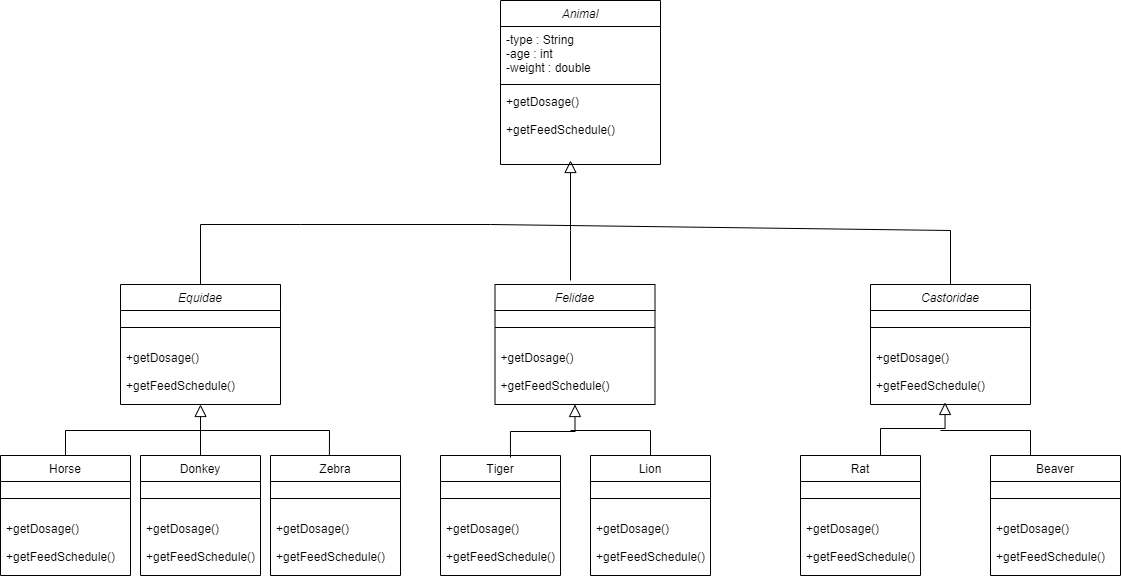

The diagram above was exported from draw.io. Its source (the exported page's mxGraphModel, read from the mxfile embedded in the PNG):
<mxGraphModel dx="964" dy="619" grid="1" gridSize="10" guides="1" tooltips="1" connect="1" arrows="1" fold="1" page="1" pageScale="1" pageWidth="1169" pageHeight="827" math="0" shadow="0">
  <root>
    <mxCell id="WIyWlLk6GJQsqaUBKTNV-0" />
    <mxCell id="WIyWlLk6GJQsqaUBKTNV-1" parent="WIyWlLk6GJQsqaUBKTNV-0" />
    <mxCell id="zkfFHV4jXpPFQw0GAbJ--0" value="Animal" style="swimlane;fontStyle=2;align=center;verticalAlign=top;childLayout=stackLayout;horizontal=1;startSize=26;horizontalStack=0;resizeParent=1;resizeLast=0;collapsible=1;marginBottom=0;rounded=0;shadow=0;strokeWidth=1;" parent="WIyWlLk6GJQsqaUBKTNV-1" vertex="1">
      <mxGeometry x="510" y="10" width="160" height="164" as="geometry">
        <mxRectangle x="230" y="140" width="160" height="26" as="alternateBounds" />
      </mxGeometry>
    </mxCell>
    <mxCell id="zkfFHV4jXpPFQw0GAbJ--1" value="-type : String&#10;-age : int&#10;-weight : double" style="text;align=left;verticalAlign=top;spacingLeft=4;spacingRight=4;overflow=hidden;rotatable=0;points=[[0,0.5],[1,0.5]];portConstraint=eastwest;" parent="zkfFHV4jXpPFQw0GAbJ--0" vertex="1">
      <mxGeometry y="26" width="160" height="54" as="geometry" />
    </mxCell>
    <mxCell id="zkfFHV4jXpPFQw0GAbJ--4" value="" style="line;html=1;strokeWidth=1;align=left;verticalAlign=middle;spacingTop=-1;spacingLeft=3;spacingRight=3;rotatable=0;labelPosition=right;points=[];portConstraint=eastwest;" parent="zkfFHV4jXpPFQw0GAbJ--0" vertex="1">
      <mxGeometry y="80" width="160" height="8" as="geometry" />
    </mxCell>
    <mxCell id="zkfFHV4jXpPFQw0GAbJ--5" value="+getDosage()&#10;&#10;+getFeedSchedule()" style="text;align=left;verticalAlign=top;spacingLeft=4;spacingRight=4;overflow=hidden;rotatable=0;points=[[0,0.5],[1,0.5]];portConstraint=eastwest;" parent="zkfFHV4jXpPFQw0GAbJ--0" vertex="1">
      <mxGeometry y="88" width="160" height="52" as="geometry" />
    </mxCell>
    <mxCell id="zkfFHV4jXpPFQw0GAbJ--6" value="Equidae" style="swimlane;fontStyle=2;align=center;verticalAlign=top;childLayout=stackLayout;horizontal=1;startSize=26;horizontalStack=0;resizeParent=1;resizeLast=0;collapsible=1;marginBottom=0;rounded=0;shadow=0;strokeWidth=1;" parent="WIyWlLk6GJQsqaUBKTNV-1" vertex="1">
      <mxGeometry x="130" y="294" width="160" height="120" as="geometry">
        <mxRectangle x="130" y="380" width="160" height="26" as="alternateBounds" />
      </mxGeometry>
    </mxCell>
    <mxCell id="zkfFHV4jXpPFQw0GAbJ--9" value="" style="line;html=1;strokeWidth=1;align=left;verticalAlign=middle;spacingTop=-1;spacingLeft=3;spacingRight=3;rotatable=0;labelPosition=right;points=[];portConstraint=eastwest;" parent="zkfFHV4jXpPFQw0GAbJ--6" vertex="1">
      <mxGeometry y="26" width="160" height="34" as="geometry" />
    </mxCell>
    <mxCell id="Aa5kUYEpJCihEL8efcPV-15" value="+getDosage()&#10;&#10;+getFeedSchedule()" style="text;align=left;verticalAlign=top;spacingLeft=4;spacingRight=4;overflow=hidden;rotatable=0;points=[[0,0.5],[1,0.5]];portConstraint=eastwest;" vertex="1" parent="zkfFHV4jXpPFQw0GAbJ--6">
      <mxGeometry y="60" width="160" height="50" as="geometry" />
    </mxCell>
    <mxCell id="zkfFHV4jXpPFQw0GAbJ--16" value="" style="endArrow=block;endSize=10;endFill=0;shadow=0;strokeWidth=1;rounded=0;edgeStyle=elbowEdgeStyle;elbow=vertical;" parent="WIyWlLk6GJQsqaUBKTNV-1" edge="1">
      <mxGeometry width="160" relative="1" as="geometry">
        <mxPoint x="580" y="290" as="sourcePoint" />
        <mxPoint x="580" y="170" as="targetPoint" />
        <Array as="points">
          <mxPoint x="580" y="240" />
        </Array>
      </mxGeometry>
    </mxCell>
    <mxCell id="Aa5kUYEpJCihEL8efcPV-11" value="" style="endArrow=none;html=1;rounded=0;exitX=0.5;exitY=0;exitDx=0;exitDy=0;" edge="1" parent="WIyWlLk6GJQsqaUBKTNV-1" source="zkfFHV4jXpPFQw0GAbJ--6">
      <mxGeometry width="50" height="50" relative="1" as="geometry">
        <mxPoint x="120" y="290" as="sourcePoint" />
        <mxPoint x="310" y="234" as="targetPoint" />
        <Array as="points">
          <mxPoint x="210" y="234" />
        </Array>
      </mxGeometry>
    </mxCell>
    <mxCell id="Aa5kUYEpJCihEL8efcPV-12" value="" style="endArrow=none;html=1;rounded=0;entryX=0.5;entryY=0;entryDx=0;entryDy=0;" edge="1" parent="WIyWlLk6GJQsqaUBKTNV-1" target="Aa5kUYEpJCihEL8efcPV-18">
      <mxGeometry width="50" height="50" relative="1" as="geometry">
        <mxPoint x="310" y="234" as="sourcePoint" />
        <mxPoint x="500" y="300" as="targetPoint" />
        <Array as="points">
          <mxPoint x="500" y="234" />
          <mxPoint x="960" y="240" />
        </Array>
      </mxGeometry>
    </mxCell>
    <mxCell id="Aa5kUYEpJCihEL8efcPV-18" value="Castoridae" style="swimlane;fontStyle=2;align=center;verticalAlign=top;childLayout=stackLayout;horizontal=1;startSize=26;horizontalStack=0;resizeParent=1;resizeLast=0;collapsible=1;marginBottom=0;rounded=0;shadow=0;strokeWidth=1;" vertex="1" parent="WIyWlLk6GJQsqaUBKTNV-1">
      <mxGeometry x="880" y="294" width="160" height="120" as="geometry">
        <mxRectangle x="130" y="380" width="160" height="26" as="alternateBounds" />
      </mxGeometry>
    </mxCell>
    <mxCell id="Aa5kUYEpJCihEL8efcPV-19" value="" style="line;html=1;strokeWidth=1;align=left;verticalAlign=middle;spacingTop=-1;spacingLeft=3;spacingRight=3;rotatable=0;labelPosition=right;points=[];portConstraint=eastwest;" vertex="1" parent="Aa5kUYEpJCihEL8efcPV-18">
      <mxGeometry y="26" width="160" height="34" as="geometry" />
    </mxCell>
    <mxCell id="Aa5kUYEpJCihEL8efcPV-20" value="+getDosage()&#10;&#10;+getFeedSchedule()" style="text;align=left;verticalAlign=top;spacingLeft=4;spacingRight=4;overflow=hidden;rotatable=0;points=[[0,0.5],[1,0.5]];portConstraint=eastwest;" vertex="1" parent="Aa5kUYEpJCihEL8efcPV-18">
      <mxGeometry y="60" width="160" height="50" as="geometry" />
    </mxCell>
    <mxCell id="Aa5kUYEpJCihEL8efcPV-21" value="Felidae" style="swimlane;fontStyle=2;align=center;verticalAlign=top;childLayout=stackLayout;horizontal=1;startSize=26;horizontalStack=0;resizeParent=1;resizeLast=0;collapsible=1;marginBottom=0;rounded=0;shadow=0;strokeWidth=1;" vertex="1" parent="WIyWlLk6GJQsqaUBKTNV-1">
      <mxGeometry x="504.5" y="294" width="160" height="120" as="geometry">
        <mxRectangle x="130" y="380" width="160" height="26" as="alternateBounds" />
      </mxGeometry>
    </mxCell>
    <mxCell id="Aa5kUYEpJCihEL8efcPV-22" value="" style="line;html=1;strokeWidth=1;align=left;verticalAlign=middle;spacingTop=-1;spacingLeft=3;spacingRight=3;rotatable=0;labelPosition=right;points=[];portConstraint=eastwest;" vertex="1" parent="Aa5kUYEpJCihEL8efcPV-21">
      <mxGeometry y="26" width="160" height="34" as="geometry" />
    </mxCell>
    <mxCell id="Aa5kUYEpJCihEL8efcPV-23" value="+getDosage()&#10;&#10;+getFeedSchedule()" style="text;align=left;verticalAlign=top;spacingLeft=4;spacingRight=4;overflow=hidden;rotatable=0;points=[[0,0.5],[1,0.5]];portConstraint=eastwest;" vertex="1" parent="Aa5kUYEpJCihEL8efcPV-21">
      <mxGeometry y="60" width="160" height="50" as="geometry" />
    </mxCell>
    <mxCell id="Aa5kUYEpJCihEL8efcPV-24" value="Zebra" style="swimlane;fontStyle=0;align=center;verticalAlign=top;childLayout=stackLayout;horizontal=1;startSize=26;horizontalStack=0;resizeParent=1;resizeLast=0;collapsible=1;marginBottom=0;rounded=0;shadow=0;strokeWidth=1;" vertex="1" parent="WIyWlLk6GJQsqaUBKTNV-1">
      <mxGeometry x="280" y="465" width="130" height="120" as="geometry">
        <mxRectangle x="130" y="380" width="160" height="26" as="alternateBounds" />
      </mxGeometry>
    </mxCell>
    <mxCell id="Aa5kUYEpJCihEL8efcPV-25" value="" style="line;html=1;strokeWidth=1;align=left;verticalAlign=middle;spacingTop=-1;spacingLeft=3;spacingRight=3;rotatable=0;labelPosition=right;points=[];portConstraint=eastwest;" vertex="1" parent="Aa5kUYEpJCihEL8efcPV-24">
      <mxGeometry y="26" width="130" height="34" as="geometry" />
    </mxCell>
    <mxCell id="Aa5kUYEpJCihEL8efcPV-26" value="+getDosage()&#10;&#10;+getFeedSchedule()" style="text;align=left;verticalAlign=top;spacingLeft=4;spacingRight=4;overflow=hidden;rotatable=0;points=[[0,0.5],[1,0.5]];portConstraint=eastwest;" vertex="1" parent="Aa5kUYEpJCihEL8efcPV-24">
      <mxGeometry y="60" width="130" height="50" as="geometry" />
    </mxCell>
    <mxCell id="Aa5kUYEpJCihEL8efcPV-27" value="Donkey" style="swimlane;fontStyle=0;align=center;verticalAlign=top;childLayout=stackLayout;horizontal=1;startSize=26;horizontalStack=0;resizeParent=1;resizeLast=0;collapsible=1;marginBottom=0;rounded=0;shadow=0;strokeWidth=1;" vertex="1" parent="WIyWlLk6GJQsqaUBKTNV-1">
      <mxGeometry x="150" y="465" width="120" height="120" as="geometry">
        <mxRectangle x="130" y="380" width="160" height="26" as="alternateBounds" />
      </mxGeometry>
    </mxCell>
    <mxCell id="Aa5kUYEpJCihEL8efcPV-28" value="" style="line;html=1;strokeWidth=1;align=left;verticalAlign=middle;spacingTop=-1;spacingLeft=3;spacingRight=3;rotatable=0;labelPosition=right;points=[];portConstraint=eastwest;" vertex="1" parent="Aa5kUYEpJCihEL8efcPV-27">
      <mxGeometry y="26" width="120" height="34" as="geometry" />
    </mxCell>
    <mxCell id="Aa5kUYEpJCihEL8efcPV-29" value="+getDosage()&#10;&#10;+getFeedSchedule()" style="text;align=left;verticalAlign=top;spacingLeft=4;spacingRight=4;overflow=hidden;rotatable=0;points=[[0,0.5],[1,0.5]];portConstraint=eastwest;" vertex="1" parent="Aa5kUYEpJCihEL8efcPV-27">
      <mxGeometry y="60" width="120" height="50" as="geometry" />
    </mxCell>
    <mxCell id="Aa5kUYEpJCihEL8efcPV-30" value="Horse" style="swimlane;fontStyle=0;align=center;verticalAlign=top;childLayout=stackLayout;horizontal=1;startSize=26;horizontalStack=0;resizeParent=1;resizeLast=0;collapsible=1;marginBottom=0;rounded=0;shadow=0;strokeWidth=1;" vertex="1" parent="WIyWlLk6GJQsqaUBKTNV-1">
      <mxGeometry x="10" y="465" width="130" height="120" as="geometry">
        <mxRectangle x="130" y="380" width="160" height="26" as="alternateBounds" />
      </mxGeometry>
    </mxCell>
    <mxCell id="Aa5kUYEpJCihEL8efcPV-31" value="" style="line;html=1;strokeWidth=1;align=left;verticalAlign=middle;spacingTop=-1;spacingLeft=3;spacingRight=3;rotatable=0;labelPosition=right;points=[];portConstraint=eastwest;" vertex="1" parent="Aa5kUYEpJCihEL8efcPV-30">
      <mxGeometry y="26" width="130" height="34" as="geometry" />
    </mxCell>
    <mxCell id="Aa5kUYEpJCihEL8efcPV-32" value="+getDosage()&#10;&#10;+getFeedSchedule()" style="text;align=left;verticalAlign=top;spacingLeft=4;spacingRight=4;overflow=hidden;rotatable=0;points=[[0,0.5],[1,0.5]];portConstraint=eastwest;" vertex="1" parent="Aa5kUYEpJCihEL8efcPV-30">
      <mxGeometry y="60" width="130" height="50" as="geometry" />
    </mxCell>
    <mxCell id="Aa5kUYEpJCihEL8efcPV-34" value="" style="endArrow=block;endSize=10;endFill=0;shadow=0;strokeWidth=1;rounded=0;edgeStyle=elbowEdgeStyle;elbow=vertical;entryX=0.5;entryY=1;entryDx=0;entryDy=0;exitX=0.5;exitY=0;exitDx=0;exitDy=0;" edge="1" parent="WIyWlLk6GJQsqaUBKTNV-1" source="Aa5kUYEpJCihEL8efcPV-27" target="zkfFHV4jXpPFQw0GAbJ--6">
      <mxGeometry width="160" relative="1" as="geometry">
        <mxPoint x="220" y="550" as="sourcePoint" />
        <mxPoint x="220" y="430" as="targetPoint" />
        <Array as="points">
          <mxPoint x="250" y="440" />
        </Array>
      </mxGeometry>
    </mxCell>
    <mxCell id="Aa5kUYEpJCihEL8efcPV-36" value="" style="endArrow=none;html=1;rounded=0;exitX=0.5;exitY=0;exitDx=0;exitDy=0;" edge="1" parent="WIyWlLk6GJQsqaUBKTNV-1" source="Aa5kUYEpJCihEL8efcPV-30">
      <mxGeometry width="50" height="50" relative="1" as="geometry">
        <mxPoint x="60" y="460" as="sourcePoint" />
        <mxPoint x="210" y="440" as="targetPoint" />
        <Array as="points">
          <mxPoint x="75" y="440" />
        </Array>
      </mxGeometry>
    </mxCell>
    <mxCell id="Aa5kUYEpJCihEL8efcPV-38" value="" style="endArrow=none;html=1;rounded=0;entryX=0.453;entryY=0.003;entryDx=0;entryDy=0;entryPerimeter=0;" edge="1" parent="WIyWlLk6GJQsqaUBKTNV-1" target="Aa5kUYEpJCihEL8efcPV-24">
      <mxGeometry width="50" height="50" relative="1" as="geometry">
        <mxPoint x="210" y="440" as="sourcePoint" />
        <mxPoint x="400" y="410" as="targetPoint" />
        <Array as="points">
          <mxPoint x="339" y="440" />
        </Array>
      </mxGeometry>
    </mxCell>
    <mxCell id="Aa5kUYEpJCihEL8efcPV-40" value="Tiger" style="swimlane;fontStyle=0;align=center;verticalAlign=top;childLayout=stackLayout;horizontal=1;startSize=26;horizontalStack=0;resizeParent=1;resizeLast=0;collapsible=1;marginBottom=0;rounded=0;shadow=0;strokeWidth=1;" vertex="1" parent="WIyWlLk6GJQsqaUBKTNV-1">
      <mxGeometry x="450" y="465" width="120" height="120" as="geometry">
        <mxRectangle x="130" y="380" width="160" height="26" as="alternateBounds" />
      </mxGeometry>
    </mxCell>
    <mxCell id="Aa5kUYEpJCihEL8efcPV-41" value="" style="line;html=1;strokeWidth=1;align=left;verticalAlign=middle;spacingTop=-1;spacingLeft=3;spacingRight=3;rotatable=0;labelPosition=right;points=[];portConstraint=eastwest;" vertex="1" parent="Aa5kUYEpJCihEL8efcPV-40">
      <mxGeometry y="26" width="120" height="34" as="geometry" />
    </mxCell>
    <mxCell id="Aa5kUYEpJCihEL8efcPV-42" value="+getDosage()&#10;&#10;+getFeedSchedule()" style="text;align=left;verticalAlign=top;spacingLeft=4;spacingRight=4;overflow=hidden;rotatable=0;points=[[0,0.5],[1,0.5]];portConstraint=eastwest;" vertex="1" parent="Aa5kUYEpJCihEL8efcPV-40">
      <mxGeometry y="60" width="120" height="50" as="geometry" />
    </mxCell>
    <mxCell id="Aa5kUYEpJCihEL8efcPV-43" value="Lion" style="swimlane;fontStyle=0;align=center;verticalAlign=top;childLayout=stackLayout;horizontal=1;startSize=26;horizontalStack=0;resizeParent=1;resizeLast=0;collapsible=1;marginBottom=0;rounded=0;shadow=0;strokeWidth=1;" vertex="1" parent="WIyWlLk6GJQsqaUBKTNV-1">
      <mxGeometry x="600" y="465" width="120" height="120" as="geometry">
        <mxRectangle x="130" y="380" width="160" height="26" as="alternateBounds" />
      </mxGeometry>
    </mxCell>
    <mxCell id="Aa5kUYEpJCihEL8efcPV-44" value="" style="line;html=1;strokeWidth=1;align=left;verticalAlign=middle;spacingTop=-1;spacingLeft=3;spacingRight=3;rotatable=0;labelPosition=right;points=[];portConstraint=eastwest;" vertex="1" parent="Aa5kUYEpJCihEL8efcPV-43">
      <mxGeometry y="26" width="120" height="34" as="geometry" />
    </mxCell>
    <mxCell id="Aa5kUYEpJCihEL8efcPV-45" value="+getDosage()&#10;&#10;+getFeedSchedule()" style="text;align=left;verticalAlign=top;spacingLeft=4;spacingRight=4;overflow=hidden;rotatable=0;points=[[0,0.5],[1,0.5]];portConstraint=eastwest;" vertex="1" parent="Aa5kUYEpJCihEL8efcPV-43">
      <mxGeometry y="60" width="120" height="50" as="geometry" />
    </mxCell>
    <mxCell id="Aa5kUYEpJCihEL8efcPV-46" value="Rat" style="swimlane;fontStyle=0;align=center;verticalAlign=top;childLayout=stackLayout;horizontal=1;startSize=26;horizontalStack=0;resizeParent=1;resizeLast=0;collapsible=1;marginBottom=0;rounded=0;shadow=0;strokeWidth=1;" vertex="1" parent="WIyWlLk6GJQsqaUBKTNV-1">
      <mxGeometry x="810" y="465" width="120" height="120" as="geometry">
        <mxRectangle x="130" y="380" width="160" height="26" as="alternateBounds" />
      </mxGeometry>
    </mxCell>
    <mxCell id="Aa5kUYEpJCihEL8efcPV-47" value="" style="line;html=1;strokeWidth=1;align=left;verticalAlign=middle;spacingTop=-1;spacingLeft=3;spacingRight=3;rotatable=0;labelPosition=right;points=[];portConstraint=eastwest;" vertex="1" parent="Aa5kUYEpJCihEL8efcPV-46">
      <mxGeometry y="26" width="120" height="34" as="geometry" />
    </mxCell>
    <mxCell id="Aa5kUYEpJCihEL8efcPV-48" value="+getDosage()&#10;&#10;+getFeedSchedule()" style="text;align=left;verticalAlign=top;spacingLeft=4;spacingRight=4;overflow=hidden;rotatable=0;points=[[0,0.5],[1,0.5]];portConstraint=eastwest;" vertex="1" parent="Aa5kUYEpJCihEL8efcPV-46">
      <mxGeometry y="60" width="120" height="50" as="geometry" />
    </mxCell>
    <mxCell id="Aa5kUYEpJCihEL8efcPV-49" value="Beaver" style="swimlane;fontStyle=0;align=center;verticalAlign=top;childLayout=stackLayout;horizontal=1;startSize=26;horizontalStack=0;resizeParent=1;resizeLast=0;collapsible=1;marginBottom=0;rounded=0;shadow=0;strokeWidth=1;" vertex="1" parent="WIyWlLk6GJQsqaUBKTNV-1">
      <mxGeometry x="1000" y="465" width="130" height="120" as="geometry">
        <mxRectangle x="130" y="380" width="160" height="26" as="alternateBounds" />
      </mxGeometry>
    </mxCell>
    <mxCell id="Aa5kUYEpJCihEL8efcPV-50" value="" style="line;html=1;strokeWidth=1;align=left;verticalAlign=middle;spacingTop=-1;spacingLeft=3;spacingRight=3;rotatable=0;labelPosition=right;points=[];portConstraint=eastwest;" vertex="1" parent="Aa5kUYEpJCihEL8efcPV-49">
      <mxGeometry y="26" width="130" height="34" as="geometry" />
    </mxCell>
    <mxCell id="Aa5kUYEpJCihEL8efcPV-51" value="+getDosage()&#10;&#10;+getFeedSchedule()" style="text;align=left;verticalAlign=top;spacingLeft=4;spacingRight=4;overflow=hidden;rotatable=0;points=[[0,0.5],[1,0.5]];portConstraint=eastwest;" vertex="1" parent="Aa5kUYEpJCihEL8efcPV-49">
      <mxGeometry y="60" width="130" height="50" as="geometry" />
    </mxCell>
    <mxCell id="Aa5kUYEpJCihEL8efcPV-52" value="" style="endArrow=block;endSize=10;endFill=0;shadow=0;strokeWidth=1;rounded=0;edgeStyle=elbowEdgeStyle;elbow=vertical;entryX=0.5;entryY=1;entryDx=0;entryDy=0;exitX=0.583;exitY=0.017;exitDx=0;exitDy=0;exitPerimeter=0;" edge="1" parent="WIyWlLk6GJQsqaUBKTNV-1" source="Aa5kUYEpJCihEL8efcPV-40" target="Aa5kUYEpJCihEL8efcPV-21">
      <mxGeometry width="160" relative="1" as="geometry">
        <mxPoint x="220" y="475" as="sourcePoint" />
        <mxPoint x="220" y="424" as="targetPoint" />
        <Array as="points" />
      </mxGeometry>
    </mxCell>
    <mxCell id="Aa5kUYEpJCihEL8efcPV-53" value="" style="endArrow=block;endSize=10;endFill=0;shadow=0;strokeWidth=1;rounded=0;edgeStyle=elbowEdgeStyle;elbow=vertical;entryX=0.5;entryY=1;entryDx=0;entryDy=0;exitX=0.583;exitY=0.017;exitDx=0;exitDy=0;exitPerimeter=0;" edge="1" parent="WIyWlLk6GJQsqaUBKTNV-1">
      <mxGeometry width="160" relative="1" as="geometry">
        <mxPoint x="890" y="464.99999999999994" as="sourcePoint" />
        <mxPoint x="954.54" y="411.96" as="targetPoint" />
        <Array as="points" />
      </mxGeometry>
    </mxCell>
    <mxCell id="Aa5kUYEpJCihEL8efcPV-54" value="" style="endArrow=none;html=1;rounded=0;exitX=0.5;exitY=0;exitDx=0;exitDy=0;" edge="1" parent="WIyWlLk6GJQsqaUBKTNV-1" source="Aa5kUYEpJCihEL8efcPV-43">
      <mxGeometry width="50" height="50" relative="1" as="geometry">
        <mxPoint x="720" y="430" as="sourcePoint" />
        <mxPoint x="580" y="440" as="targetPoint" />
        <Array as="points">
          <mxPoint x="660" y="440" />
        </Array>
      </mxGeometry>
    </mxCell>
    <mxCell id="Aa5kUYEpJCihEL8efcPV-55" value="" style="endArrow=none;html=1;rounded=0;exitX=0.5;exitY=0;exitDx=0;exitDy=0;" edge="1" parent="WIyWlLk6GJQsqaUBKTNV-1">
      <mxGeometry width="50" height="50" relative="1" as="geometry">
        <mxPoint x="1040" y="465" as="sourcePoint" />
        <mxPoint x="950" y="440" as="targetPoint" />
        <Array as="points">
          <mxPoint x="1040" y="440" />
        </Array>
      </mxGeometry>
    </mxCell>
  </root>
</mxGraphModel>